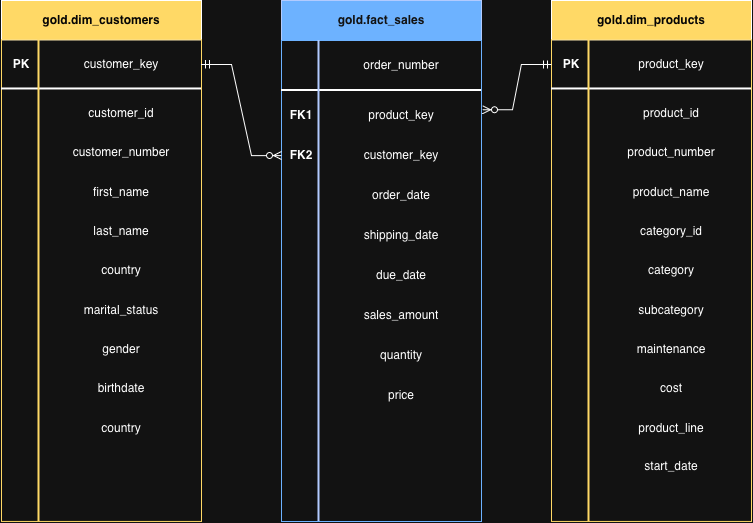

The diagram above was exported from draw.io. Its source (the exported page's mxGraphModel, read from the mxfile embedded in the PNG):
<mxGraphModel dx="655" dy="892" grid="1" gridSize="10" guides="1" tooltips="1" connect="1" arrows="1" fold="1" page="0" pageScale="1" pageWidth="827" pageHeight="1169" math="0" shadow="0">
  <root>
    <mxCell id="0" />
    <mxCell id="1" parent="0" />
    <mxCell id="gUmzpqgiHdgKidkKlZwt-56" connectable="0" parent="1" style="group" value="" vertex="1">
      <mxGeometry height="521" width="200" x="80" y="319" as="geometry" />
    </mxCell>
    <mxCell id="gUmzpqgiHdgKidkKlZwt-3" parent="gUmzpqgiHdgKidkKlZwt-56" style="rounded=0;whiteSpace=wrap;html=1;fillColor=light-dark(#FFFFFF,#FFD966);fontColor=light-dark(#000000,#050505);fontSize=12;align=center;" value="&lt;div&gt;&lt;b&gt;gold.dim_customers&lt;/b&gt;&lt;/div&gt;" vertex="1">
      <mxGeometry height="39.320754716981135" width="200" as="geometry" />
    </mxCell>
    <mxCell id="gUmzpqgiHdgKidkKlZwt-4" parent="gUmzpqgiHdgKidkKlZwt-56" style="rounded=0;whiteSpace=wrap;html=1;fillColor=none;fontColor=light-dark(#000000,#050505);fontSize=12;strokeColor=light-dark(#000000,#FFD966);align=center;" value="" vertex="1">
      <mxGeometry height="481.6792452830189" width="200" y="39.320754716981135" as="geometry" />
    </mxCell>
    <mxCell id="gUmzpqgiHdgKidkKlZwt-26" parent="gUmzpqgiHdgKidkKlZwt-56" style="line;strokeWidth=2;html=1;" value="" vertex="1">
      <mxGeometry height="19.660377358490567" width="200" y="78.64150943396227" as="geometry" />
    </mxCell>
    <mxCell id="gUmzpqgiHdgKidkKlZwt-27" parent="gUmzpqgiHdgKidkKlZwt-56" style="line;strokeWidth=2;html=1;direction=south;strokeColor=light-dark(#000000,#FFD966);" value="" vertex="1">
      <mxGeometry height="481.6792452830189" width="25" x="25" y="39.320754716981135" as="geometry" />
    </mxCell>
    <mxCell id="gUmzpqgiHdgKidkKlZwt-28" parent="gUmzpqgiHdgKidkKlZwt-56" style="text;html=1;whiteSpace=wrap;strokeColor=none;fillColor=none;align=center;verticalAlign=middle;rounded=0;" value="&lt;b&gt;PK&lt;/b&gt;" vertex="1">
      <mxGeometry height="49.15094339622642" width="40" y="39.320754716981135" as="geometry" />
    </mxCell>
    <mxCell id="gUmzpqgiHdgKidkKlZwt-29" parent="gUmzpqgiHdgKidkKlZwt-56" style="text;html=1;whiteSpace=wrap;strokeColor=none;fillColor=none;align=center;verticalAlign=middle;rounded=0;" value="customer_key" vertex="1">
      <mxGeometry height="49.15094339622642" width="160" x="40" y="39.320754716981135" as="geometry" />
    </mxCell>
    <mxCell id="gUmzpqgiHdgKidkKlZwt-31" parent="gUmzpqgiHdgKidkKlZwt-56" style="text;html=1;whiteSpace=wrap;strokeColor=none;fillColor=none;align=center;verticalAlign=middle;rounded=0;" value="customer_id" vertex="1">
      <mxGeometry height="49.15094339622642" width="160" x="40" y="88.47169811320755" as="geometry" />
    </mxCell>
    <mxCell id="gUmzpqgiHdgKidkKlZwt-32" parent="gUmzpqgiHdgKidkKlZwt-56" style="text;html=1;whiteSpace=wrap;strokeColor=none;fillColor=none;align=center;verticalAlign=middle;rounded=0;" value="customer_number" vertex="1">
      <mxGeometry height="49.15094339622642" width="160" x="40" y="127.79245283018868" as="geometry" />
    </mxCell>
    <mxCell id="gUmzpqgiHdgKidkKlZwt-33" parent="gUmzpqgiHdgKidkKlZwt-56" style="text;html=1;whiteSpace=wrap;strokeColor=none;fillColor=none;align=center;verticalAlign=middle;rounded=0;" value="first_name" vertex="1">
      <mxGeometry height="49.15094339622642" width="160" x="40" y="167.11320754716982" as="geometry" />
    </mxCell>
    <mxCell id="gUmzpqgiHdgKidkKlZwt-34" parent="gUmzpqgiHdgKidkKlZwt-56" style="text;html=1;whiteSpace=wrap;strokeColor=none;fillColor=none;align=center;verticalAlign=middle;rounded=0;" value="last_name" vertex="1">
      <mxGeometry height="49.15094339622642" width="160" x="40" y="206.43396226415095" as="geometry" />
    </mxCell>
    <mxCell id="gUmzpqgiHdgKidkKlZwt-35" parent="gUmzpqgiHdgKidkKlZwt-56" style="text;html=1;whiteSpace=wrap;strokeColor=none;fillColor=none;align=center;verticalAlign=middle;rounded=0;" value="country" vertex="1">
      <mxGeometry height="49.15094339622642" width="160" x="40" y="245.75471698113208" as="geometry" />
    </mxCell>
    <mxCell id="gUmzpqgiHdgKidkKlZwt-37" parent="gUmzpqgiHdgKidkKlZwt-56" style="text;html=1;whiteSpace=wrap;strokeColor=none;fillColor=none;align=center;verticalAlign=middle;rounded=0;" value="marital_status" vertex="1">
      <mxGeometry height="49.15094339622642" width="160" x="40" y="285.07547169811323" as="geometry" />
    </mxCell>
    <mxCell id="gUmzpqgiHdgKidkKlZwt-38" parent="gUmzpqgiHdgKidkKlZwt-56" style="text;html=1;whiteSpace=wrap;strokeColor=none;fillColor=none;align=center;verticalAlign=middle;rounded=0;" value="gender" vertex="1">
      <mxGeometry height="49.15094339622642" width="160" x="40" y="324.39622641509436" as="geometry" />
    </mxCell>
    <mxCell id="gUmzpqgiHdgKidkKlZwt-39" parent="gUmzpqgiHdgKidkKlZwt-56" style="text;html=1;whiteSpace=wrap;strokeColor=none;fillColor=none;align=center;verticalAlign=middle;rounded=0;" value="birthdate" vertex="1">
      <mxGeometry height="49.15094339622642" width="160" x="40" y="363.7169811320755" as="geometry" />
    </mxCell>
    <mxCell id="gUmzpqgiHdgKidkKlZwt-40" parent="gUmzpqgiHdgKidkKlZwt-56" style="text;html=1;whiteSpace=wrap;strokeColor=none;fillColor=none;align=center;verticalAlign=middle;rounded=0;" value="country" vertex="1">
      <mxGeometry height="49.15094339622642" width="160" x="40" y="403.0377358490566" as="geometry" />
    </mxCell>
    <mxCell id="gUmzpqgiHdgKidkKlZwt-72" connectable="0" parent="1" style="group" value="" vertex="1">
      <mxGeometry height="521" width="200" x="630" y="319" as="geometry" />
    </mxCell>
    <mxCell id="gUmzpqgiHdgKidkKlZwt-57" parent="gUmzpqgiHdgKidkKlZwt-72" style="rounded=0;whiteSpace=wrap;html=1;fillColor=light-dark(#FFFFFF,#FFD966);fontColor=light-dark(#000000,#050505);fontSize=12;align=center;" value="&lt;b&gt;gold.dim_products&lt;/b&gt;" vertex="1">
      <mxGeometry height="39.320754716981135" width="200" as="geometry" />
    </mxCell>
    <mxCell id="gUmzpqgiHdgKidkKlZwt-58" parent="gUmzpqgiHdgKidkKlZwt-72" style="rounded=0;whiteSpace=wrap;html=1;fillColor=none;fontColor=light-dark(#000000,#050505);fontSize=12;strokeColor=light-dark(#000000,#FFD966);align=center;" value="" vertex="1">
      <mxGeometry height="481.6792452830189" width="200" y="39.320754716981135" as="geometry" />
    </mxCell>
    <mxCell id="gUmzpqgiHdgKidkKlZwt-59" parent="gUmzpqgiHdgKidkKlZwt-72" style="line;strokeWidth=2;html=1;" value="" vertex="1">
      <mxGeometry height="19.660377358490567" width="200" y="78.64150943396227" as="geometry" />
    </mxCell>
    <mxCell id="gUmzpqgiHdgKidkKlZwt-60" parent="gUmzpqgiHdgKidkKlZwt-72" style="line;strokeWidth=2;html=1;direction=south;strokeColor=light-dark(#000000,#FFD966);" value="" vertex="1">
      <mxGeometry height="481.6792452830189" width="25" x="25" y="39.320754716981135" as="geometry" />
    </mxCell>
    <mxCell id="gUmzpqgiHdgKidkKlZwt-61" parent="gUmzpqgiHdgKidkKlZwt-72" style="text;html=1;whiteSpace=wrap;strokeColor=none;fillColor=none;align=center;verticalAlign=middle;rounded=0;" value="&lt;b&gt;PK&lt;/b&gt;" vertex="1">
      <mxGeometry height="49.15094339622642" width="40" y="39.320754716981135" as="geometry" />
    </mxCell>
    <mxCell id="gUmzpqgiHdgKidkKlZwt-62" parent="gUmzpqgiHdgKidkKlZwt-72" style="text;html=1;whiteSpace=wrap;strokeColor=none;fillColor=none;align=center;verticalAlign=middle;rounded=0;" value="product_key" vertex="1">
      <mxGeometry height="49.15094339622642" width="160" x="40" y="39.320754716981135" as="geometry" />
    </mxCell>
    <mxCell id="gUmzpqgiHdgKidkKlZwt-63" parent="gUmzpqgiHdgKidkKlZwt-72" style="text;html=1;whiteSpace=wrap;strokeColor=none;fillColor=none;align=center;verticalAlign=middle;rounded=0;" value="product_id" vertex="1">
      <mxGeometry height="49.15094339622642" width="160" x="40" y="88.47169811320755" as="geometry" />
    </mxCell>
    <mxCell id="gUmzpqgiHdgKidkKlZwt-64" parent="gUmzpqgiHdgKidkKlZwt-72" style="text;html=1;whiteSpace=wrap;strokeColor=none;fillColor=none;align=center;verticalAlign=middle;rounded=0;" value="product_number" vertex="1">
      <mxGeometry height="49.15094339622642" width="160" x="40" y="127.79245283018868" as="geometry" />
    </mxCell>
    <mxCell id="gUmzpqgiHdgKidkKlZwt-65" parent="gUmzpqgiHdgKidkKlZwt-72" style="text;html=1;whiteSpace=wrap;strokeColor=none;fillColor=none;align=center;verticalAlign=middle;rounded=0;" value="product_name" vertex="1">
      <mxGeometry height="49.15094339622642" width="160" x="40" y="167.11320754716982" as="geometry" />
    </mxCell>
    <mxCell id="gUmzpqgiHdgKidkKlZwt-66" parent="gUmzpqgiHdgKidkKlZwt-72" style="text;html=1;whiteSpace=wrap;strokeColor=none;fillColor=none;align=center;verticalAlign=middle;rounded=0;" value="category_id" vertex="1">
      <mxGeometry height="49.15094339622642" width="160" x="40" y="206.43396226415095" as="geometry" />
    </mxCell>
    <mxCell id="gUmzpqgiHdgKidkKlZwt-67" parent="gUmzpqgiHdgKidkKlZwt-72" style="text;html=1;whiteSpace=wrap;strokeColor=none;fillColor=none;align=center;verticalAlign=middle;rounded=0;" value="category" vertex="1">
      <mxGeometry height="49.15094339622642" width="160" x="40" y="245.75471698113208" as="geometry" />
    </mxCell>
    <mxCell id="gUmzpqgiHdgKidkKlZwt-68" parent="gUmzpqgiHdgKidkKlZwt-72" style="text;html=1;whiteSpace=wrap;strokeColor=none;fillColor=none;align=center;verticalAlign=middle;rounded=0;" value="subcategory" vertex="1">
      <mxGeometry height="49.15094339622642" width="160" x="40" y="285.07547169811323" as="geometry" />
    </mxCell>
    <mxCell id="gUmzpqgiHdgKidkKlZwt-69" parent="gUmzpqgiHdgKidkKlZwt-72" style="text;html=1;whiteSpace=wrap;strokeColor=none;fillColor=none;align=center;verticalAlign=middle;rounded=0;" value="maintenance" vertex="1">
      <mxGeometry height="49.15094339622642" width="160" x="40" y="324.39622641509436" as="geometry" />
    </mxCell>
    <mxCell id="gUmzpqgiHdgKidkKlZwt-70" parent="gUmzpqgiHdgKidkKlZwt-72" style="text;html=1;whiteSpace=wrap;strokeColor=none;fillColor=none;align=center;verticalAlign=middle;rounded=0;" value="cost" vertex="1">
      <mxGeometry height="49.15094339622642" width="160" x="40" y="363.7169811320755" as="geometry" />
    </mxCell>
    <mxCell id="gUmzpqgiHdgKidkKlZwt-71" parent="gUmzpqgiHdgKidkKlZwt-72" style="text;html=1;whiteSpace=wrap;strokeColor=none;fillColor=none;align=center;verticalAlign=middle;rounded=0;" value="product_line" vertex="1">
      <mxGeometry height="49.15094339622642" width="160" x="40" y="403.0377358490566" as="geometry" />
    </mxCell>
    <mxCell id="gUmzpqgiHdgKidkKlZwt-106" parent="gUmzpqgiHdgKidkKlZwt-72" style="text;html=1;whiteSpace=wrap;strokeColor=none;fillColor=none;align=center;verticalAlign=middle;rounded=0;" value="start_date" vertex="1">
      <mxGeometry height="49.15094339622642" width="160" x="40" y="441" as="geometry" />
    </mxCell>
    <mxCell id="gUmzpqgiHdgKidkKlZwt-73" parent="1" style="rounded=0;whiteSpace=wrap;html=1;fillColor=#0050EF;fontColor=#ffffff;fontSize=12;align=center;strokeColor=#001DBC;" value="&lt;b&gt;gold.fact_sales&lt;/b&gt;" vertex="1">
      <mxGeometry height="40" width="200" x="360" y="319" as="geometry" />
    </mxCell>
    <mxCell id="gUmzpqgiHdgKidkKlZwt-74" parent="1" style="rounded=0;whiteSpace=wrap;html=1;fillColor=none;fontColor=light-dark(#000000,#050505);fontSize=12;strokeColor=light-dark(#000000,#6DB2FF);align=center;" value="" vertex="1">
      <mxGeometry height="481" width="200" x="360" y="359" as="geometry" />
    </mxCell>
    <mxCell id="gUmzpqgiHdgKidkKlZwt-75" parent="1" style="line;strokeWidth=2;html=1;" value="" vertex="1">
      <mxGeometry height="20" width="200" x="360" y="399" as="geometry" />
    </mxCell>
    <mxCell id="gUmzpqgiHdgKidkKlZwt-76" parent="1" style="line;strokeWidth=2;html=1;direction=south;strokeColor=#001DBC;fillColor=#0050ef;fontColor=#ffffff;" value="" vertex="1">
      <mxGeometry height="481" width="25" x="385" y="359" as="geometry" />
    </mxCell>
    <mxCell id="gUmzpqgiHdgKidkKlZwt-78" parent="1" style="text;html=1;whiteSpace=wrap;strokeColor=none;fillColor=none;align=center;verticalAlign=middle;rounded=0;" value="order_number" vertex="1">
      <mxGeometry height="50" width="160" x="400" y="359" as="geometry" />
    </mxCell>
    <mxCell id="gUmzpqgiHdgKidkKlZwt-79" parent="1" style="text;html=1;whiteSpace=wrap;strokeColor=none;fillColor=none;align=center;verticalAlign=middle;rounded=0;" value="product_key" vertex="1">
      <mxGeometry height="50" width="160" x="400" y="409" as="geometry" />
    </mxCell>
    <mxCell id="gUmzpqgiHdgKidkKlZwt-80" parent="1" style="text;html=1;whiteSpace=wrap;strokeColor=none;fillColor=none;align=center;verticalAlign=middle;rounded=0;" value="customer_key" vertex="1">
      <mxGeometry height="50" width="160" x="400" y="449" as="geometry" />
    </mxCell>
    <mxCell id="gUmzpqgiHdgKidkKlZwt-81" parent="1" style="text;html=1;whiteSpace=wrap;strokeColor=none;fillColor=none;align=center;verticalAlign=middle;rounded=0;" value="order_date" vertex="1">
      <mxGeometry height="50" width="160" x="400" y="489" as="geometry" />
    </mxCell>
    <mxCell id="gUmzpqgiHdgKidkKlZwt-82" parent="1" style="text;html=1;whiteSpace=wrap;strokeColor=none;fillColor=none;align=center;verticalAlign=middle;rounded=0;" value="shipping_date" vertex="1">
      <mxGeometry height="50" width="160" x="400" y="529" as="geometry" />
    </mxCell>
    <mxCell id="gUmzpqgiHdgKidkKlZwt-83" parent="1" style="text;html=1;whiteSpace=wrap;strokeColor=none;fillColor=none;align=center;verticalAlign=middle;rounded=0;" value="due_date" vertex="1">
      <mxGeometry height="50" width="160" x="400" y="569" as="geometry" />
    </mxCell>
    <mxCell id="gUmzpqgiHdgKidkKlZwt-84" parent="1" style="text;html=1;whiteSpace=wrap;strokeColor=none;fillColor=none;align=center;verticalAlign=middle;rounded=0;" value="sales_amount" vertex="1">
      <mxGeometry height="50" width="160" x="400" y="609" as="geometry" />
    </mxCell>
    <mxCell id="gUmzpqgiHdgKidkKlZwt-85" parent="1" style="text;html=1;whiteSpace=wrap;strokeColor=none;fillColor=none;align=center;verticalAlign=middle;rounded=0;" value="quantity" vertex="1">
      <mxGeometry height="50" width="160" x="400" y="649" as="geometry" />
    </mxCell>
    <mxCell id="gUmzpqgiHdgKidkKlZwt-86" parent="1" style="text;html=1;whiteSpace=wrap;strokeColor=none;fillColor=none;align=center;verticalAlign=middle;rounded=0;" value="price" vertex="1">
      <mxGeometry height="50" width="160" x="400" y="689" as="geometry" />
    </mxCell>
    <mxCell id="gUmzpqgiHdgKidkKlZwt-88" parent="1" style="text;html=1;whiteSpace=wrap;strokeColor=none;fillColor=none;align=center;verticalAlign=middle;rounded=0;" value="&lt;b&gt;FK1&lt;/b&gt;" vertex="1">
      <mxGeometry height="50" width="40" x="360" y="409" as="geometry" />
    </mxCell>
    <mxCell id="gUmzpqgiHdgKidkKlZwt-89" parent="1" style="text;html=1;whiteSpace=wrap;strokeColor=none;fillColor=none;align=center;verticalAlign=middle;rounded=0;" value="&lt;b&gt;FK2&lt;/b&gt;" vertex="1">
      <mxGeometry height="50" width="40" x="360" y="449" as="geometry" />
    </mxCell>
    <mxCell id="gUmzpqgiHdgKidkKlZwt-109" edge="1" parent="1" source="gUmzpqgiHdgKidkKlZwt-29" style="edgeStyle=entityRelationEdgeStyle;fontSize=12;html=1;endArrow=ERzeroToMany;startArrow=ERmandOne;rounded=0;exitX=1;exitY=0.5;exitDx=0;exitDy=0;entryX=0;entryY=0.5;entryDx=0;entryDy=0;" target="gUmzpqgiHdgKidkKlZwt-89" value="">
      <mxGeometry height="100" relative="1" width="100" as="geometry">
        <mxPoint x="370" y="700" as="sourcePoint" />
        <mxPoint x="470" y="600" as="targetPoint" />
      </mxGeometry>
    </mxCell>
    <mxCell id="gUmzpqgiHdgKidkKlZwt-113" edge="1" parent="1" source="gUmzpqgiHdgKidkKlZwt-61" style="edgeStyle=entityRelationEdgeStyle;fontSize=12;html=1;endArrow=ERzeroToMany;startArrow=ERmandOne;rounded=0;entryX=1.007;entryY=0.383;entryDx=0;entryDy=0;entryPerimeter=0;exitX=0;exitY=0.5;exitDx=0;exitDy=0;" target="gUmzpqgiHdgKidkKlZwt-79" value="">
      <mxGeometry height="100" relative="1" width="100" as="geometry">
        <mxPoint x="550" y="260" as="sourcePoint" />
        <mxPoint x="470" y="200" as="targetPoint" />
      </mxGeometry>
    </mxCell>
  </root>
</mxGraphModel>